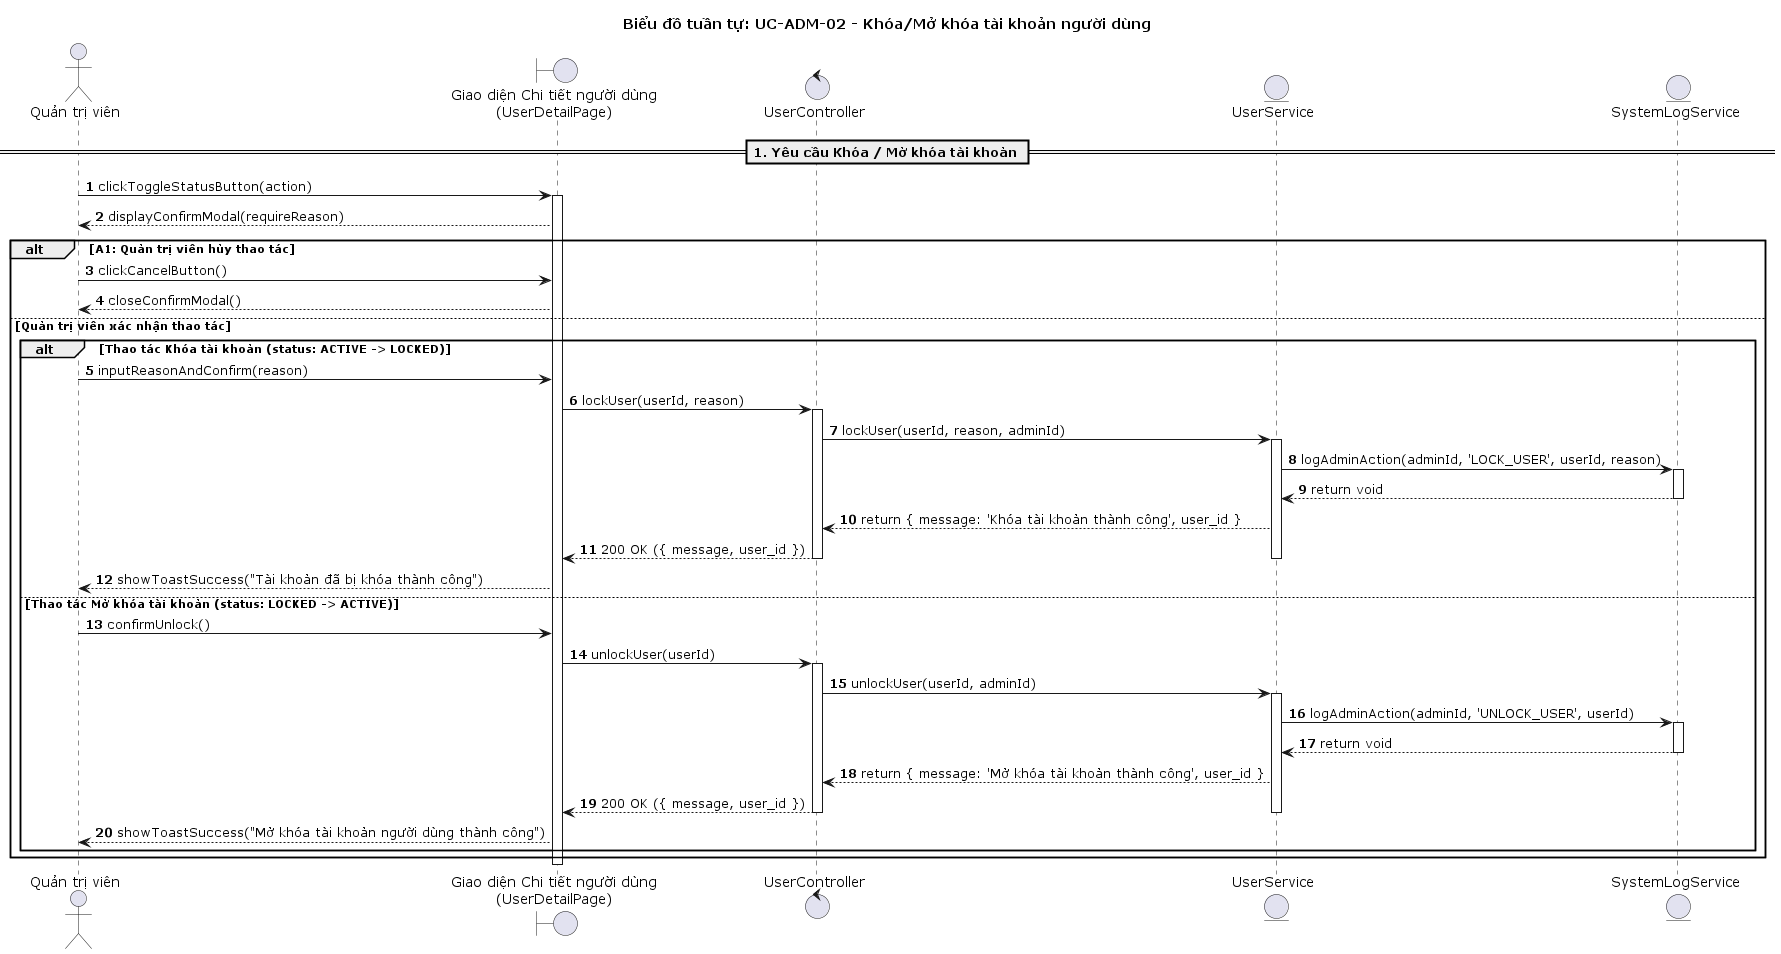

The diagram above was rendered by PlantUML. Its source (embedded in the PNG):
@startuml
title Biểu đồ tuần tự: UC-ADM-02 - Khóa/Mở khóa tài khoản người dùng

autonumber
actor "Quản trị viên" as QTV
boundary "Giao diện Chi tiết người dùng\n(UserDetailPage)" as UI
control "UserController" as Controller
entity "UserService" as Service
entity "SystemLogService" as LogService

== 1. Yêu cầu Khóa / Mở khóa tài khoản ==
QTV -> UI : clickToggleStatusButton(action)
activate UI
UI --> QTV : displayConfirmModal(requireReason)

alt A1: Quản trị viên hủy thao tác
    QTV -> UI : clickCancelButton()
    UI --> QTV : closeConfirmModal()
else Quản trị viên xác nhận thao tác
    alt Thao tác Khóa tài khoản (status: ACTIVE -> LOCKED)
        QTV -> UI : inputReasonAndConfirm(reason)
        UI -> Controller : lockUser(userId, reason)
        activate Controller
        Controller -> Service : lockUser(userId, reason, adminId)
        activate Service

        Service -> LogService : logAdminAction(adminId, 'LOCK_USER', userId, reason)
        activate LogService
        LogService --> Service : return void
        deactivate LogService

        Service --> Controller : return { message: 'Khóa tài khoản thành công', user_id }
        Controller --> UI : 200 OK ({ message, user_id })
        deactivate Service
        deactivate Controller
        UI --> QTV : showToastSuccess("Tài khoản đã bị khóa thành công")

    else Thao tác Mở khóa tài khoản (status: LOCKED -> ACTIVE)
        QTV -> UI : confirmUnlock()
        UI -> Controller : unlockUser(userId)
        activate Controller
        Controller -> Service : unlockUser(userId, adminId)
        activate Service

        Service -> LogService : logAdminAction(adminId, 'UNLOCK_USER', userId)
        activate LogService
        LogService --> Service : return void
        deactivate LogService

        Service --> Controller : return { message: 'Mở khóa tài khoản thành công', user_id }
        Controller --> UI : 200 OK ({ message, user_id })
        deactivate Service
        deactivate Controller
        UI --> QTV : showToastSuccess("Mở khóa tài khoản người dùng thành công")
    end
end
deactivate UI

@enduml